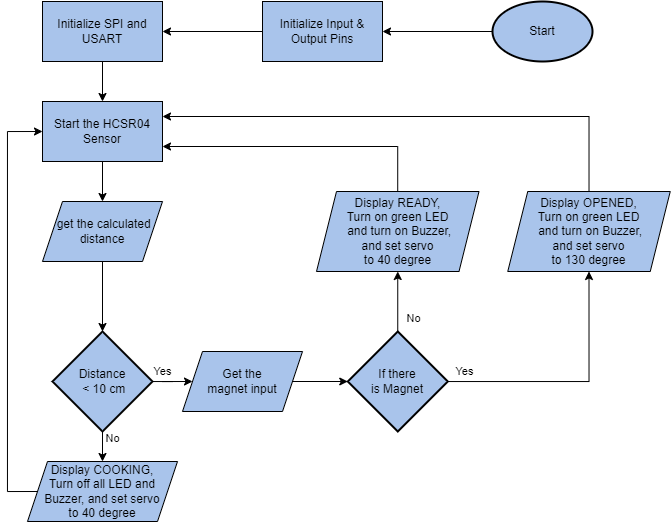

The diagram above was exported from draw.io. Its source (the exported page's mxGraphModel, read from the mxfile embedded in the PNG):
<mxGraphModel dx="1270" dy="539" grid="1" gridSize="10" guides="1" tooltips="1" connect="1" arrows="1" fold="1" page="1" pageScale="1" pageWidth="827" pageHeight="1169" math="0" shadow="0">
  <root>
    <mxCell id="0" />
    <mxCell id="1" parent="0" />
    <mxCell id="vrvisQrk9lShXyxaP80K-27" style="edgeStyle=orthogonalEdgeStyle;rounded=0;orthogonalLoop=1;jettySize=auto;html=1;entryX=1;entryY=0.5;entryDx=0;entryDy=0;" edge="1" parent="1" source="vrvisQrk9lShXyxaP80K-2" target="vrvisQrk9lShXyxaP80K-26">
      <mxGeometry relative="1" as="geometry" />
    </mxCell>
    <mxCell id="vrvisQrk9lShXyxaP80K-2" value="Start" style="strokeWidth=2;html=1;shape=mxgraph.flowchart.start_1;whiteSpace=wrap;fillColor=#A9C4EB;" vertex="1" parent="1">
      <mxGeometry x="590" y="330" width="100" height="60" as="geometry" />
    </mxCell>
    <mxCell id="vrvisQrk9lShXyxaP80K-15" style="edgeStyle=orthogonalEdgeStyle;rounded=0;orthogonalLoop=1;jettySize=auto;html=1;entryX=0.5;entryY=0;entryDx=0;entryDy=0;" edge="1" parent="1" source="vrvisQrk9lShXyxaP80K-6" target="vrvisQrk9lShXyxaP80K-7">
      <mxGeometry relative="1" as="geometry" />
    </mxCell>
    <mxCell id="vrvisQrk9lShXyxaP80K-6" value="Initialize SPI and USART" style="rounded=0;whiteSpace=wrap;html=1;fillColor=#A9C4EB;" vertex="1" parent="1">
      <mxGeometry x="140" y="330" width="120" height="60" as="geometry" />
    </mxCell>
    <mxCell id="vrvisQrk9lShXyxaP80K-17" style="edgeStyle=orthogonalEdgeStyle;rounded=0;orthogonalLoop=1;jettySize=auto;html=1;entryX=0.5;entryY=0;entryDx=0;entryDy=0;" edge="1" parent="1" source="vrvisQrk9lShXyxaP80K-7" target="vrvisQrk9lShXyxaP80K-9">
      <mxGeometry relative="1" as="geometry" />
    </mxCell>
    <mxCell id="vrvisQrk9lShXyxaP80K-7" value="Start the HCSR04 Sensor" style="rounded=0;whiteSpace=wrap;html=1;fillColor=#A9C4EB;" vertex="1" parent="1">
      <mxGeometry x="140" y="430" width="120" height="60" as="geometry" />
    </mxCell>
    <mxCell id="vrvisQrk9lShXyxaP80K-19" style="edgeStyle=orthogonalEdgeStyle;rounded=0;orthogonalLoop=1;jettySize=auto;html=1;entryX=0.5;entryY=0;entryDx=0;entryDy=0;" edge="1" parent="1" source="vrvisQrk9lShXyxaP80K-8" target="vrvisQrk9lShXyxaP80K-10">
      <mxGeometry relative="1" as="geometry" />
    </mxCell>
    <mxCell id="vrvisQrk9lShXyxaP80K-37" value="No" style="edgeLabel;html=1;align=center;verticalAlign=middle;resizable=0;points=[];" vertex="1" connectable="0" parent="vrvisQrk9lShXyxaP80K-19">
      <mxGeometry x="-0.7529" y="-1" relative="1" as="geometry">
        <mxPoint x="11" as="offset" />
      </mxGeometry>
    </mxCell>
    <mxCell id="vrvisQrk9lShXyxaP80K-24" style="edgeStyle=orthogonalEdgeStyle;rounded=0;orthogonalLoop=1;jettySize=auto;html=1;entryX=0;entryY=0.5;entryDx=0;entryDy=0;" edge="1" parent="1" source="vrvisQrk9lShXyxaP80K-8" target="vrvisQrk9lShXyxaP80K-11">
      <mxGeometry relative="1" as="geometry" />
    </mxCell>
    <mxCell id="vrvisQrk9lShXyxaP80K-38" value="Yes" style="edgeLabel;html=1;align=center;verticalAlign=middle;resizable=0;points=[];" vertex="1" connectable="0" parent="vrvisQrk9lShXyxaP80K-24">
      <mxGeometry x="-0.7459" y="1" relative="1" as="geometry">
        <mxPoint x="2" y="-9" as="offset" />
      </mxGeometry>
    </mxCell>
    <mxCell id="vrvisQrk9lShXyxaP80K-8" value="Distance&lt;br&gt;&amp;nbsp;&amp;lt; 10 cm" style="strokeWidth=2;html=1;shape=mxgraph.flowchart.decision;whiteSpace=wrap;fillColor=#A9C4EB;" vertex="1" parent="1">
      <mxGeometry x="150" y="660" width="100" height="100" as="geometry" />
    </mxCell>
    <mxCell id="vrvisQrk9lShXyxaP80K-18" style="edgeStyle=orthogonalEdgeStyle;rounded=0;orthogonalLoop=1;jettySize=auto;html=1;entryX=0.5;entryY=0;entryDx=0;entryDy=0;entryPerimeter=0;" edge="1" parent="1" source="vrvisQrk9lShXyxaP80K-9" target="vrvisQrk9lShXyxaP80K-8">
      <mxGeometry relative="1" as="geometry" />
    </mxCell>
    <mxCell id="vrvisQrk9lShXyxaP80K-9" value="&amp;nbsp;get the calculated distance" style="shape=parallelogram;perimeter=parallelogramPerimeter;whiteSpace=wrap;html=1;fixedSize=1;fillColor=#A9C4EB;" vertex="1" parent="1">
      <mxGeometry x="140" y="530" width="120" height="60" as="geometry" />
    </mxCell>
    <mxCell id="vrvisQrk9lShXyxaP80K-22" style="edgeStyle=orthogonalEdgeStyle;rounded=0;orthogonalLoop=1;jettySize=auto;html=1;entryX=0;entryY=0.5;entryDx=0;entryDy=0;exitX=0;exitY=0.5;exitDx=0;exitDy=0;" edge="1" parent="1" source="vrvisQrk9lShXyxaP80K-10" target="vrvisQrk9lShXyxaP80K-7">
      <mxGeometry relative="1" as="geometry">
        <Array as="points">
          <mxPoint x="105" y="820" />
          <mxPoint x="105" y="460" />
        </Array>
      </mxGeometry>
    </mxCell>
    <mxCell id="vrvisQrk9lShXyxaP80K-10" value="Display COOKING,&lt;br&gt;Turn off all LED and Buzzer, and set servo&lt;br&gt;to 40 degree" style="shape=parallelogram;perimeter=parallelogramPerimeter;whiteSpace=wrap;html=1;fixedSize=1;fillColor=#A9C4EB;" vertex="1" parent="1">
      <mxGeometry x="125" y="790" width="150" height="60" as="geometry" />
    </mxCell>
    <mxCell id="vrvisQrk9lShXyxaP80K-25" style="edgeStyle=orthogonalEdgeStyle;rounded=0;orthogonalLoop=1;jettySize=auto;html=1;entryX=0;entryY=0.5;entryDx=0;entryDy=0;entryPerimeter=0;" edge="1" parent="1" source="vrvisQrk9lShXyxaP80K-11" target="vrvisQrk9lShXyxaP80K-23">
      <mxGeometry relative="1" as="geometry" />
    </mxCell>
    <mxCell id="vrvisQrk9lShXyxaP80K-11" value="Get the&lt;br&gt;magnet input" style="shape=parallelogram;perimeter=parallelogramPerimeter;whiteSpace=wrap;html=1;fixedSize=1;fillColor=#A9C4EB;" vertex="1" parent="1">
      <mxGeometry x="280" y="680" width="120" height="60" as="geometry" />
    </mxCell>
    <mxCell id="vrvisQrk9lShXyxaP80K-30" style="edgeStyle=orthogonalEdgeStyle;rounded=0;orthogonalLoop=1;jettySize=auto;html=1;entryX=0.5;entryY=1;entryDx=0;entryDy=0;" edge="1" parent="1" source="vrvisQrk9lShXyxaP80K-23" target="vrvisQrk9lShXyxaP80K-29">
      <mxGeometry relative="1" as="geometry" />
    </mxCell>
    <mxCell id="vrvisQrk9lShXyxaP80K-39" value="No" style="edgeLabel;html=1;align=center;verticalAlign=middle;resizable=0;points=[];" vertex="1" connectable="0" parent="vrvisQrk9lShXyxaP80K-30">
      <mxGeometry x="-0.5735" y="1" relative="1" as="geometry">
        <mxPoint x="16" as="offset" />
      </mxGeometry>
    </mxCell>
    <mxCell id="vrvisQrk9lShXyxaP80K-33" style="edgeStyle=orthogonalEdgeStyle;rounded=0;orthogonalLoop=1;jettySize=auto;html=1;entryX=0.5;entryY=1;entryDx=0;entryDy=0;" edge="1" parent="1" source="vrvisQrk9lShXyxaP80K-23" target="vrvisQrk9lShXyxaP80K-32">
      <mxGeometry relative="1" as="geometry" />
    </mxCell>
    <mxCell id="vrvisQrk9lShXyxaP80K-40" value="Yes" style="edgeLabel;html=1;align=center;verticalAlign=middle;resizable=0;points=[];" vertex="1" connectable="0" parent="vrvisQrk9lShXyxaP80K-33">
      <mxGeometry x="-0.8699" relative="1" as="geometry">
        <mxPoint y="-10" as="offset" />
      </mxGeometry>
    </mxCell>
    <mxCell id="vrvisQrk9lShXyxaP80K-23" value="If there &lt;br&gt;is Magnet" style="strokeWidth=2;html=1;shape=mxgraph.flowchart.decision;whiteSpace=wrap;fillColor=#A9C4EB;" vertex="1" parent="1">
      <mxGeometry x="445.25" y="660" width="100" height="100" as="geometry" />
    </mxCell>
    <mxCell id="vrvisQrk9lShXyxaP80K-28" style="edgeStyle=orthogonalEdgeStyle;rounded=0;orthogonalLoop=1;jettySize=auto;html=1;entryX=1;entryY=0.5;entryDx=0;entryDy=0;" edge="1" parent="1" source="vrvisQrk9lShXyxaP80K-26" target="vrvisQrk9lShXyxaP80K-6">
      <mxGeometry relative="1" as="geometry" />
    </mxCell>
    <mxCell id="vrvisQrk9lShXyxaP80K-26" value="Initialize Input &amp;amp; Output Pins" style="rounded=0;whiteSpace=wrap;html=1;fillColor=#A9C4EB;" vertex="1" parent="1">
      <mxGeometry x="360" y="330" width="120" height="60" as="geometry" />
    </mxCell>
    <mxCell id="vrvisQrk9lShXyxaP80K-35" style="edgeStyle=orthogonalEdgeStyle;rounded=0;orthogonalLoop=1;jettySize=auto;html=1;entryX=1;entryY=0.75;entryDx=0;entryDy=0;" edge="1" parent="1" source="vrvisQrk9lShXyxaP80K-29" target="vrvisQrk9lShXyxaP80K-7">
      <mxGeometry relative="1" as="geometry">
        <Array as="points">
          <mxPoint x="495" y="475" />
        </Array>
      </mxGeometry>
    </mxCell>
    <mxCell id="vrvisQrk9lShXyxaP80K-29" value="Display READY,&lt;br&gt;Turn on green LED&lt;br&gt;&amp;nbsp;and turn on Buzzer, &lt;br&gt;and set servo&lt;br&gt;to 40 degree" style="shape=parallelogram;perimeter=parallelogramPerimeter;whiteSpace=wrap;html=1;fixedSize=1;fillColor=#A9C4EB;" vertex="1" parent="1">
      <mxGeometry x="414" y="520" width="162.5" height="80" as="geometry" />
    </mxCell>
    <mxCell id="vrvisQrk9lShXyxaP80K-36" style="edgeStyle=orthogonalEdgeStyle;rounded=0;orthogonalLoop=1;jettySize=auto;html=1;entryX=1;entryY=0.25;entryDx=0;entryDy=0;" edge="1" parent="1" source="vrvisQrk9lShXyxaP80K-32" target="vrvisQrk9lShXyxaP80K-7">
      <mxGeometry relative="1" as="geometry">
        <Array as="points">
          <mxPoint x="687" y="445" />
        </Array>
      </mxGeometry>
    </mxCell>
    <mxCell id="vrvisQrk9lShXyxaP80K-32" value="Display OPENED,&lt;br&gt;Turn on green LED&lt;br&gt;&amp;nbsp;and turn on Buzzer, &lt;br&gt;and set servo&lt;br&gt;to 130 degree" style="shape=parallelogram;perimeter=parallelogramPerimeter;whiteSpace=wrap;html=1;fixedSize=1;fillColor=#A9C4EB;" vertex="1" parent="1">
      <mxGeometry x="605.25" y="520" width="162.5" height="80" as="geometry" />
    </mxCell>
  </root>
</mxGraphModel>